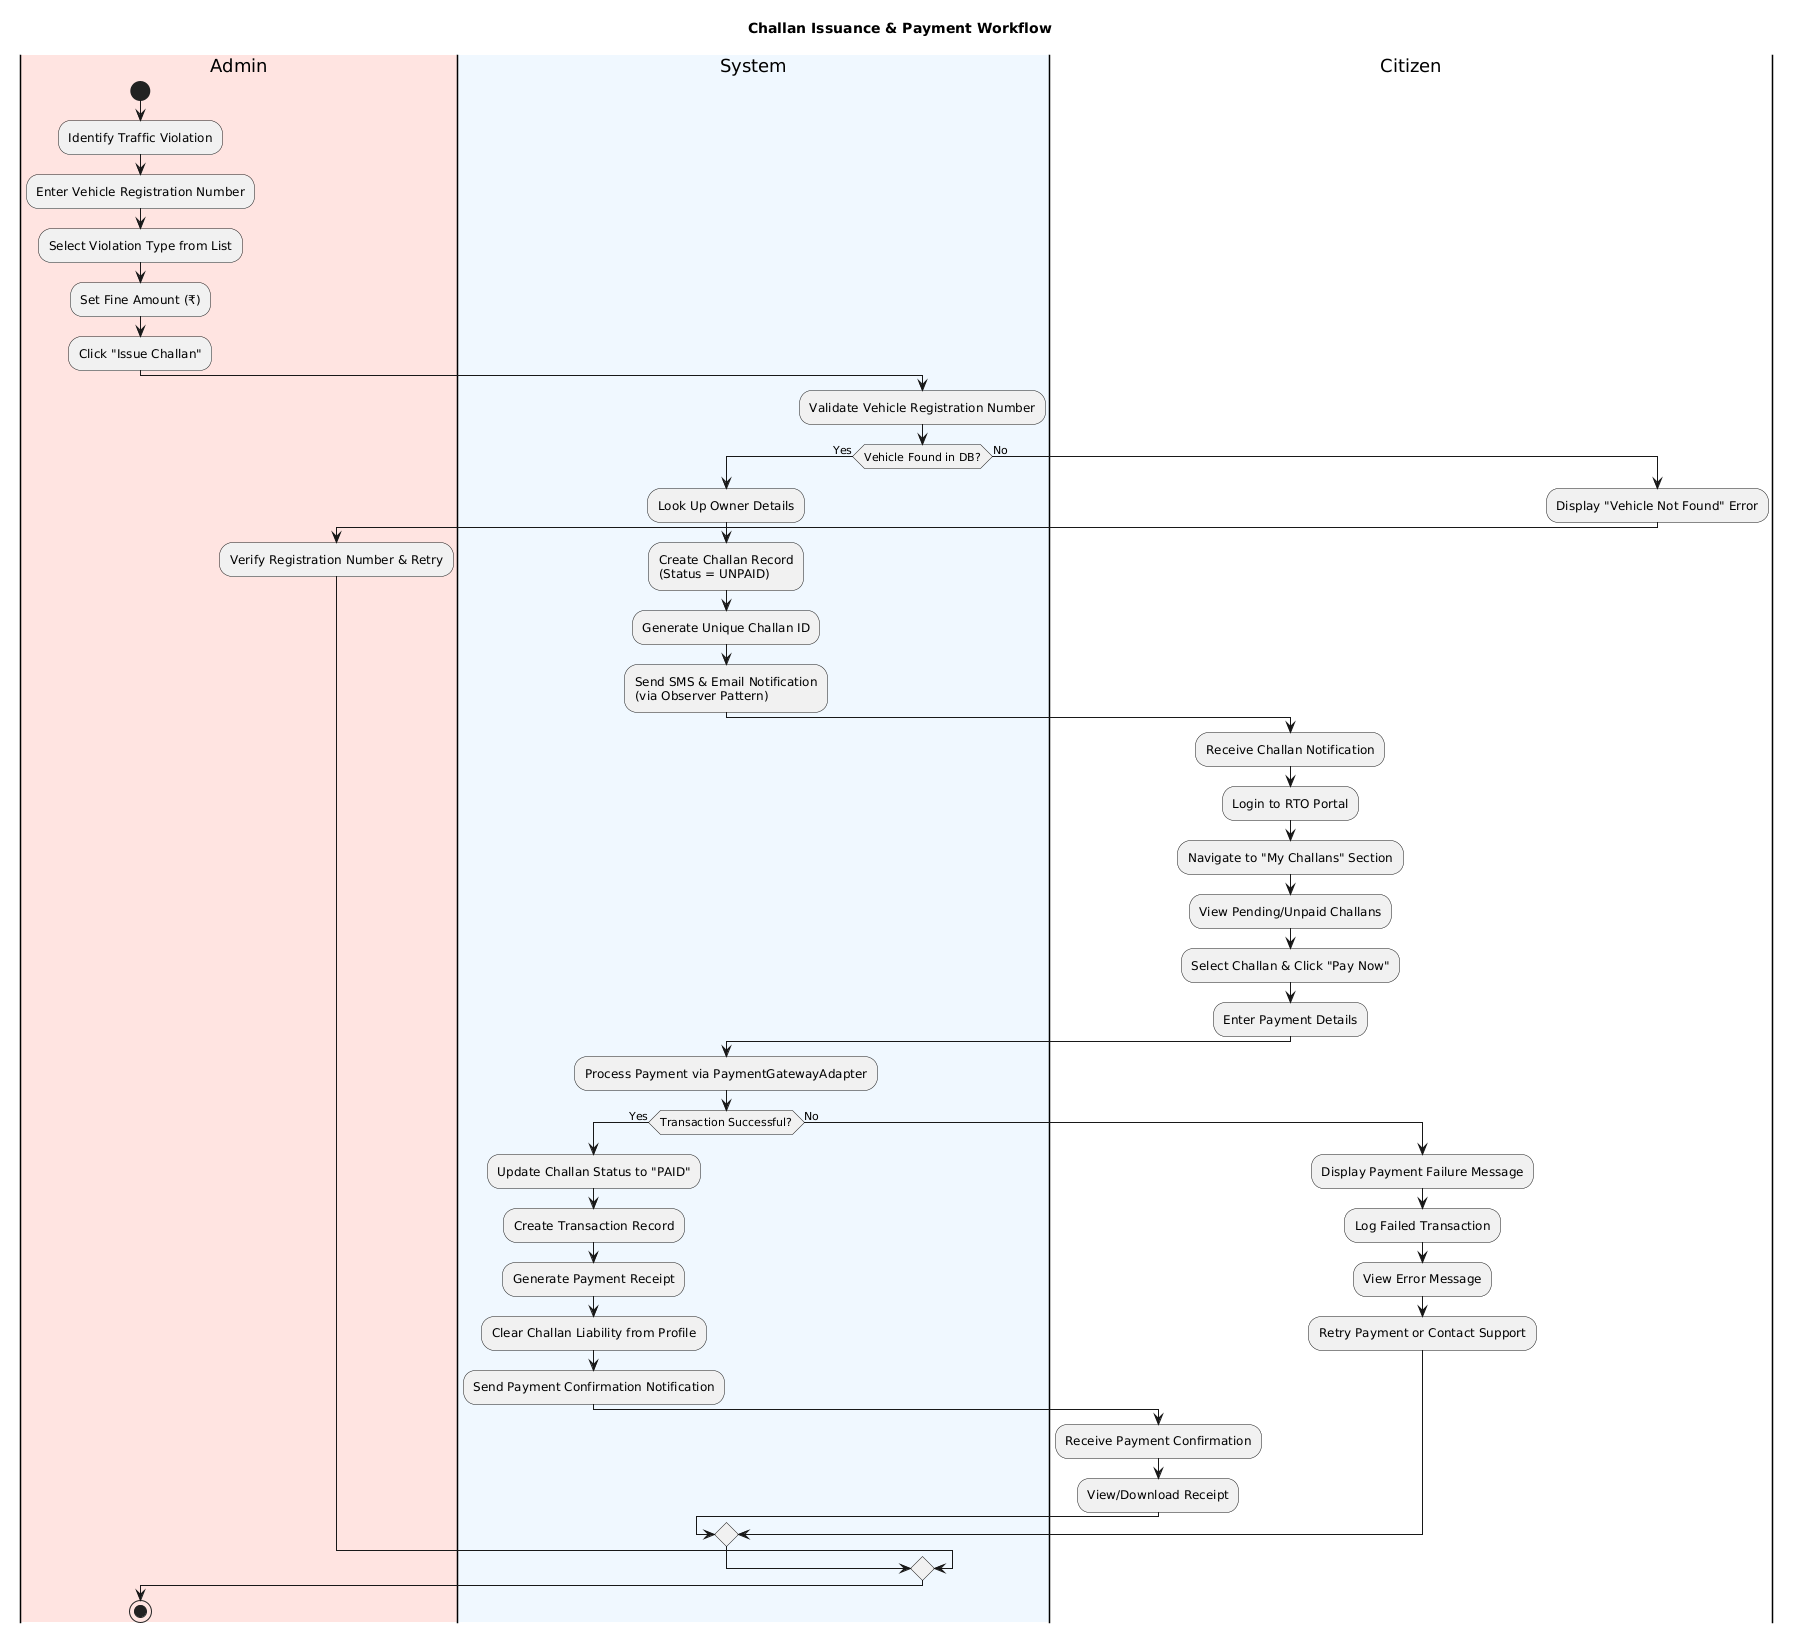

The diagram above was rendered by PlantUML. Its source (embedded in the PNG):
@startuml
title Challan Issuance & Payment Workflow

|#FFE4E1|Admin|
start
:Identify Traffic Violation;
:Enter Vehicle Registration Number;
:Select Violation Type from List;
:Set Fine Amount (₹);
:Click "Issue Challan";

|#F0F8FF|System|
:Validate Vehicle Registration Number;

if (Vehicle Found in DB?) then (Yes)
  :Look Up Owner Details;
  :Create Challan Record\n(Status = UNPAID);
  :Generate Unique Challan ID;
  :Send SMS & Email Notification\n(via Observer Pattern);
  
  |Citizen|
  :Receive Challan Notification;
  :Login to RTO Portal;
  :Navigate to "My Challans" Section;
  :View Pending/Unpaid Challans;
  :Select Challan & Click "Pay Now";
  :Enter Payment Details;
  
  |#F0F8FF|System|
  :Process Payment via PaymentGatewayAdapter;
  
  if (Transaction Successful?) then (Yes)
    :Update Challan Status to "PAID";
    :Create Transaction Record;
    :Generate Payment Receipt;
    :Clear Challan Liability from Profile;
    :Send Payment Confirmation Notification;
    
    |Citizen|
    :Receive Payment Confirmation;
    :View/Download Receipt;
  else (No)
    :Display Payment Failure Message;
    :Log Failed Transaction;
    
    |Citizen|
    :View Error Message;
    :Retry Payment or Contact Support;
  endif
else (No)
  :Display "Vehicle Not Found" Error;
  
  |#FFE4E1|Admin|
  :Verify Registration Number & Retry;
endif

stop
@enduml